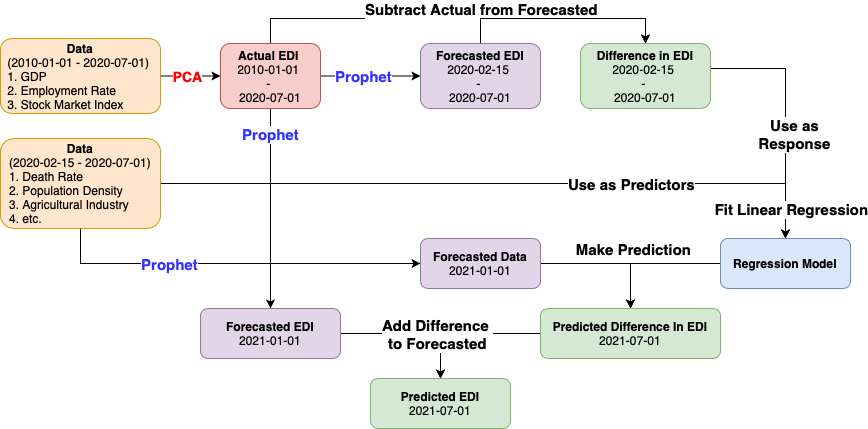

The diagram above was exported from draw.io. Its source (the exported page's mxGraphModel, read from the mxfile embedded in the PNG):
<mxGraphModel dx="1186" dy="764" grid="1" gridSize="10" guides="1" tooltips="1" connect="1" arrows="1" fold="1" page="1" pageScale="1" pageWidth="850" pageHeight="1100" math="0" shadow="0">
  <root>
    <mxCell id="0" />
    <mxCell id="1" parent="0" />
    <mxCell id="VDU-1yAzoQZ7UQs_O56j-12" style="edgeStyle=orthogonalEdgeStyle;rounded=0;orthogonalLoop=1;jettySize=auto;html=1;exitX=1;exitY=0.5;exitDx=0;exitDy=0;entryX=0;entryY=0.5;entryDx=0;entryDy=0;" edge="1" parent="1" source="VDU-1yAzoQZ7UQs_O56j-1" target="VDU-1yAzoQZ7UQs_O56j-11">
      <mxGeometry relative="1" as="geometry" />
    </mxCell>
    <mxCell id="VDU-1yAzoQZ7UQs_O56j-13" value="&lt;b style=&quot;font-size: 15px;&quot;&gt;Prophet&lt;/b&gt;" style="edgeLabel;html=1;align=center;verticalAlign=middle;resizable=0;points=[];fontSize=15;fontColor=#3333FF;" vertex="1" connectable="0" parent="VDU-1yAzoQZ7UQs_O56j-12">
      <mxGeometry x="-0.1529" y="4" relative="1" as="geometry">
        <mxPoint y="4" as="offset" />
      </mxGeometry>
    </mxCell>
    <mxCell id="VDU-1yAzoQZ7UQs_O56j-16" style="edgeStyle=orthogonalEdgeStyle;rounded=0;orthogonalLoop=1;jettySize=auto;html=1;exitX=0.5;exitY=0;exitDx=0;exitDy=0;entryX=0.5;entryY=0;entryDx=0;entryDy=0;" edge="1" parent="1" source="VDU-1yAzoQZ7UQs_O56j-1" target="VDU-1yAzoQZ7UQs_O56j-14">
      <mxGeometry relative="1" as="geometry">
        <Array as="points">
          <mxPoint x="280" y="240" />
          <mxPoint x="655" y="240" />
        </Array>
      </mxGeometry>
    </mxCell>
    <mxCell id="VDU-1yAzoQZ7UQs_O56j-20" value="&lt;b&gt;Subtract Actual&amp;nbsp;from Forecasted&lt;br&gt;&lt;/b&gt;" style="edgeLabel;html=1;align=center;verticalAlign=middle;resizable=0;points=[];fontSize=15;" vertex="1" connectable="0" parent="VDU-1yAzoQZ7UQs_O56j-16">
      <mxGeometry x="0.4427" y="-1" relative="1" as="geometry">
        <mxPoint x="-72" y="-11" as="offset" />
      </mxGeometry>
    </mxCell>
    <mxCell id="VDU-1yAzoQZ7UQs_O56j-47" value="&lt;b&gt;&lt;font color=&quot;#3333ff&quot;&gt;Prophet&lt;/font&gt;&lt;/b&gt;" style="edgeStyle=orthogonalEdgeStyle;rounded=0;orthogonalLoop=1;jettySize=auto;html=1;exitX=0.5;exitY=1;exitDx=0;exitDy=0;entryX=0.5;entryY=0;entryDx=0;entryDy=0;fontSize=15;" edge="1" parent="1" source="VDU-1yAzoQZ7UQs_O56j-1" target="VDU-1yAzoQZ7UQs_O56j-46">
      <mxGeometry x="-0.7436" relative="1" as="geometry">
        <mxPoint as="offset" />
      </mxGeometry>
    </mxCell>
    <mxCell id="VDU-1yAzoQZ7UQs_O56j-1" value="&lt;b&gt;&lt;font style=&quot;font-size: 12px&quot;&gt;Actual EDI&lt;/font&gt;&lt;/b&gt;&amp;nbsp;&lt;br&gt;2010-01-01 &lt;br&gt;-&amp;nbsp;&lt;br&gt;2020-07-01" style="rounded=1;whiteSpace=wrap;html=1;fillColor=#f8cecc;strokeColor=#b85450;" vertex="1" parent="1">
      <mxGeometry x="230" y="265" width="100" height="65" as="geometry" />
    </mxCell>
    <mxCell id="VDU-1yAzoQZ7UQs_O56j-7" style="edgeStyle=orthogonalEdgeStyle;rounded=0;orthogonalLoop=1;jettySize=auto;html=1;exitX=1;exitY=0.5;exitDx=0;exitDy=0;entryX=0;entryY=0.5;entryDx=0;entryDy=0;" edge="1" parent="1" source="VDU-1yAzoQZ7UQs_O56j-3" target="VDU-1yAzoQZ7UQs_O56j-1">
      <mxGeometry relative="1" as="geometry" />
    </mxCell>
    <mxCell id="VDU-1yAzoQZ7UQs_O56j-8" value="&lt;b style=&quot;font-size: 14px;&quot;&gt;PCA&lt;/b&gt;" style="edgeLabel;html=1;align=center;verticalAlign=middle;resizable=0;points=[];fontSize=14;fontColor=#FF0000;" vertex="1" connectable="0" parent="VDU-1yAzoQZ7UQs_O56j-7">
      <mxGeometry x="-0.2167" y="-1" relative="1" as="geometry">
        <mxPoint x="3" y="-1" as="offset" />
      </mxGeometry>
    </mxCell>
    <mxCell id="VDU-1yAzoQZ7UQs_O56j-3" value="&lt;div&gt;&lt;b&gt;Data&lt;/b&gt;&lt;/div&gt;&lt;div&gt;(2010-01-01 - 2020-07-01)&amp;nbsp;&lt;/div&gt;&lt;div style=&quot;text-align: left&quot;&gt;1. GDP&lt;/div&gt;&lt;div style=&quot;text-align: left&quot;&gt;2. Employment Rate&amp;nbsp;&lt;/div&gt;&lt;div style=&quot;text-align: left&quot;&gt;3. Stock Market Index&lt;/div&gt;" style="rounded=1;whiteSpace=wrap;html=1;align=center;fillColor=#ffe6cc;strokeColor=#d79b00;" vertex="1" parent="1">
      <mxGeometry x="10" y="260" width="160" height="75" as="geometry" />
    </mxCell>
    <mxCell id="VDU-1yAzoQZ7UQs_O56j-35" style="edgeStyle=orthogonalEdgeStyle;rounded=0;orthogonalLoop=1;jettySize=auto;html=1;exitX=0.5;exitY=0;exitDx=0;exitDy=0;entryX=0.5;entryY=0;entryDx=0;entryDy=0;fontSize=15;" edge="1" parent="1" source="VDU-1yAzoQZ7UQs_O56j-11" target="VDU-1yAzoQZ7UQs_O56j-14">
      <mxGeometry relative="1" as="geometry">
        <Array as="points">
          <mxPoint x="490" y="240" />
          <mxPoint x="655" y="240" />
        </Array>
      </mxGeometry>
    </mxCell>
    <mxCell id="VDU-1yAzoQZ7UQs_O56j-11" value="&lt;b&gt;&lt;font&gt;Forecasted EDI&lt;/font&gt;&lt;/b&gt;&lt;br&gt;2020-02-15&amp;nbsp;&lt;br&gt;-&amp;nbsp;&lt;br&gt;2020-07-01" style="rounded=1;whiteSpace=wrap;html=1;fillColor=#e1d5e7;strokeColor=#9673a6;" vertex="1" parent="1">
      <mxGeometry x="430" y="265" width="120" height="65" as="geometry" />
    </mxCell>
    <mxCell id="VDU-1yAzoQZ7UQs_O56j-29" style="edgeStyle=orthogonalEdgeStyle;rounded=0;orthogonalLoop=1;jettySize=auto;html=1;exitX=1;exitY=0.5;exitDx=0;exitDy=0;entryX=0.5;entryY=0;entryDx=0;entryDy=0;fontSize=15;" edge="1" parent="1" source="VDU-1yAzoQZ7UQs_O56j-14" target="VDU-1yAzoQZ7UQs_O56j-25">
      <mxGeometry relative="1" as="geometry">
        <Array as="points">
          <mxPoint x="795" y="290" />
        </Array>
      </mxGeometry>
    </mxCell>
    <mxCell id="VDU-1yAzoQZ7UQs_O56j-30" value="Use as&lt;br&gt;Response" style="edgeLabel;html=1;align=center;verticalAlign=middle;resizable=0;points=[];fontSize=15;fontStyle=1" vertex="1" connectable="0" parent="VDU-1yAzoQZ7UQs_O56j-29">
      <mxGeometry x="-0.6418" y="2" relative="1" as="geometry">
        <mxPoint x="46" y="67" as="offset" />
      </mxGeometry>
    </mxCell>
    <mxCell id="VDU-1yAzoQZ7UQs_O56j-14" value="&lt;b&gt;&lt;font&gt;Difference in EDI&lt;/font&gt;&lt;/b&gt;&lt;br&gt;2020-02-15&amp;nbsp;&lt;br&gt;-&amp;nbsp;&lt;br&gt;2020-07-01" style="rounded=1;whiteSpace=wrap;html=1;fillColor=#d5e8d4;strokeColor=#82b366;" vertex="1" parent="1">
      <mxGeometry x="590" y="265" width="130" height="65" as="geometry" />
    </mxCell>
    <mxCell id="VDU-1yAzoQZ7UQs_O56j-26" style="edgeStyle=orthogonalEdgeStyle;rounded=0;orthogonalLoop=1;jettySize=auto;html=1;entryX=0.5;entryY=0;entryDx=0;entryDy=0;" edge="1" parent="1" source="VDU-1yAzoQZ7UQs_O56j-22" target="VDU-1yAzoQZ7UQs_O56j-25">
      <mxGeometry relative="1" as="geometry">
        <Array as="points">
          <mxPoint x="795" y="405" />
        </Array>
      </mxGeometry>
    </mxCell>
    <mxCell id="VDU-1yAzoQZ7UQs_O56j-27" value="Use as Predictors" style="edgeLabel;html=1;align=center;verticalAlign=middle;resizable=0;points=[];fontSize=15;fontStyle=1" vertex="1" connectable="0" parent="VDU-1yAzoQZ7UQs_O56j-26">
      <mxGeometry x="-0.2344" y="-2" relative="1" as="geometry">
        <mxPoint x="210" y="-2" as="offset" />
      </mxGeometry>
    </mxCell>
    <mxCell id="VDU-1yAzoQZ7UQs_O56j-31" value="Fit Linear&amp;nbsp;Regression" style="edgeLabel;html=1;align=center;verticalAlign=middle;resizable=0;points=[];fontSize=15;fontStyle=1" vertex="1" connectable="0" parent="VDU-1yAzoQZ7UQs_O56j-26">
      <mxGeometry x="0.8723" relative="1" as="geometry">
        <mxPoint x="5" y="13" as="offset" />
      </mxGeometry>
    </mxCell>
    <mxCell id="VDU-1yAzoQZ7UQs_O56j-33" style="edgeStyle=orthogonalEdgeStyle;rounded=0;orthogonalLoop=1;jettySize=auto;html=1;exitX=0.5;exitY=1;exitDx=0;exitDy=0;entryX=0;entryY=0.5;entryDx=0;entryDy=0;fontSize=15;" edge="1" parent="1" source="VDU-1yAzoQZ7UQs_O56j-22" target="VDU-1yAzoQZ7UQs_O56j-32">
      <mxGeometry relative="1" as="geometry" />
    </mxCell>
    <mxCell id="VDU-1yAzoQZ7UQs_O56j-34" value="Prophet" style="edgeLabel;html=1;align=center;verticalAlign=middle;resizable=0;points=[];fontSize=15;fontStyle=1;fontColor=#3333FF;" vertex="1" connectable="0" parent="VDU-1yAzoQZ7UQs_O56j-33">
      <mxGeometry y="-2" relative="1" as="geometry">
        <mxPoint x="-65" y="-2" as="offset" />
      </mxGeometry>
    </mxCell>
    <mxCell id="VDU-1yAzoQZ7UQs_O56j-22" value="&lt;div&gt;&lt;b&gt;Data&lt;/b&gt;&lt;/div&gt;&lt;div&gt;&lt;div&gt;&lt;div&gt;&lt;div&gt;(2020-02-15 - 2020-07-01)&lt;/div&gt;&lt;/div&gt;&lt;/div&gt;&lt;/div&gt;&lt;div style=&quot;text-align: left&quot;&gt;1. Death Rate&lt;/div&gt;&lt;div style=&quot;text-align: left&quot;&gt;2. Population Density&lt;/div&gt;&lt;div style=&quot;text-align: left&quot;&gt;3. Agricultural Industry&lt;/div&gt;&lt;div style=&quot;text-align: left&quot;&gt;4. etc.&lt;/div&gt;" style="rounded=1;whiteSpace=wrap;html=1;align=center;fillColor=#ffe6cc;strokeColor=#d79b00;" vertex="1" parent="1">
      <mxGeometry x="10" y="360" width="160" height="90" as="geometry" />
    </mxCell>
    <mxCell id="VDU-1yAzoQZ7UQs_O56j-45" style="edgeStyle=orthogonalEdgeStyle;rounded=0;orthogonalLoop=1;jettySize=auto;html=1;exitX=0;exitY=0.5;exitDx=0;exitDy=0;entryX=0.5;entryY=0;entryDx=0;entryDy=0;fontSize=15;" edge="1" parent="1" source="VDU-1yAzoQZ7UQs_O56j-25" target="VDU-1yAzoQZ7UQs_O56j-43">
      <mxGeometry relative="1" as="geometry" />
    </mxCell>
    <mxCell id="VDU-1yAzoQZ7UQs_O56j-25" value="&lt;b&gt;Regression Model&lt;br&gt;&lt;/b&gt;" style="rounded=1;whiteSpace=wrap;html=1;fillColor=#dae8fc;strokeColor=#6c8ebf;" vertex="1" parent="1">
      <mxGeometry x="730" y="460" width="130" height="50" as="geometry" />
    </mxCell>
    <mxCell id="VDU-1yAzoQZ7UQs_O56j-41" style="edgeStyle=orthogonalEdgeStyle;rounded=0;orthogonalLoop=1;jettySize=auto;html=1;exitX=1;exitY=0.5;exitDx=0;exitDy=0;entryX=0.5;entryY=0;entryDx=0;entryDy=0;fontSize=15;" edge="1" parent="1" source="VDU-1yAzoQZ7UQs_O56j-32" target="VDU-1yAzoQZ7UQs_O56j-43">
      <mxGeometry relative="1" as="geometry" />
    </mxCell>
    <mxCell id="VDU-1yAzoQZ7UQs_O56j-42" value="Make Prediction" style="edgeLabel;html=1;align=center;verticalAlign=middle;resizable=0;points=[];fontSize=15;fontStyle=1" vertex="1" connectable="0" parent="VDU-1yAzoQZ7UQs_O56j-41">
      <mxGeometry x="0.0121" y="1" relative="1" as="geometry">
        <mxPoint x="24" y="-14" as="offset" />
      </mxGeometry>
    </mxCell>
    <mxCell id="VDU-1yAzoQZ7UQs_O56j-32" value="&lt;b&gt;Forecasted Data&lt;/b&gt;&lt;br&gt;2021-01-01" style="rounded=1;whiteSpace=wrap;html=1;fillColor=#e1d5e7;strokeColor=#9673a6;" vertex="1" parent="1">
      <mxGeometry x="430" y="460" width="120" height="50" as="geometry" />
    </mxCell>
    <mxCell id="VDU-1yAzoQZ7UQs_O56j-53" style="edgeStyle=orthogonalEdgeStyle;rounded=0;orthogonalLoop=1;jettySize=auto;html=1;exitX=0;exitY=0.5;exitDx=0;exitDy=0;entryX=0.5;entryY=0;entryDx=0;entryDy=0;fontSize=15;" edge="1" parent="1" source="VDU-1yAzoQZ7UQs_O56j-43" target="VDU-1yAzoQZ7UQs_O56j-50">
      <mxGeometry relative="1" as="geometry" />
    </mxCell>
    <mxCell id="VDU-1yAzoQZ7UQs_O56j-43" value="&lt;b&gt;Predicted&amp;nbsp;Difference In EDI&lt;/b&gt;&lt;br&gt;2021-07-01" style="rounded=1;whiteSpace=wrap;html=1;fillColor=#d5e8d4;strokeColor=#82b366;" vertex="1" parent="1">
      <mxGeometry x="550" y="530" width="180" height="50" as="geometry" />
    </mxCell>
    <mxCell id="VDU-1yAzoQZ7UQs_O56j-51" style="edgeStyle=orthogonalEdgeStyle;rounded=0;orthogonalLoop=1;jettySize=auto;html=1;exitX=1;exitY=0.5;exitDx=0;exitDy=0;entryX=0.5;entryY=0;entryDx=0;entryDy=0;fontSize=15;" edge="1" parent="1" source="VDU-1yAzoQZ7UQs_O56j-46" target="VDU-1yAzoQZ7UQs_O56j-50">
      <mxGeometry relative="1" as="geometry" />
    </mxCell>
    <mxCell id="VDU-1yAzoQZ7UQs_O56j-54" value="Add Difference &lt;br&gt;to Forecasted" style="edgeLabel;html=1;align=center;verticalAlign=middle;resizable=0;points=[];fontSize=15;fontStyle=1" vertex="1" connectable="0" parent="VDU-1yAzoQZ7UQs_O56j-51">
      <mxGeometry x="-0.1097" y="-2" relative="1" as="geometry">
        <mxPoint x="31" y="-2" as="offset" />
      </mxGeometry>
    </mxCell>
    <mxCell id="VDU-1yAzoQZ7UQs_O56j-46" value="&lt;b&gt;&lt;font&gt;Forecasted EDI&lt;/font&gt;&lt;/b&gt;&lt;br&gt;2021-01-01" style="rounded=1;whiteSpace=wrap;html=1;fillColor=#e1d5e7;strokeColor=#9673a6;" vertex="1" parent="1">
      <mxGeometry x="210" y="530" width="140" height="50" as="geometry" />
    </mxCell>
    <mxCell id="VDU-1yAzoQZ7UQs_O56j-50" value="&lt;b&gt;&lt;font&gt;Predicted EDI&lt;/font&gt;&lt;/b&gt;&lt;br&gt;2021-07-01" style="rounded=1;whiteSpace=wrap;html=1;fillColor=#d5e8d4;strokeColor=#82b366;" vertex="1" parent="1">
      <mxGeometry x="380" y="600" width="140" height="50" as="geometry" />
    </mxCell>
  </root>
</mxGraphModel>